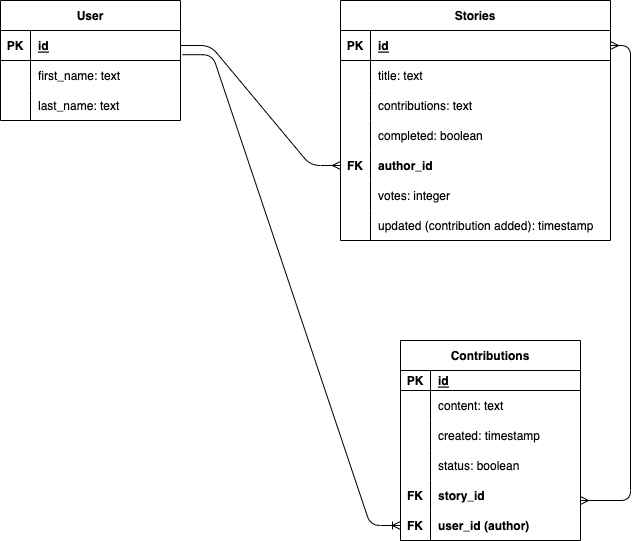

The diagram above was exported from draw.io. Its source (the exported page's mxGraphModel, read from the mxfile embedded in the PNG):
<mxGraphModel dx="1251" dy="653" grid="1" gridSize="10" guides="1" tooltips="1" connect="1" arrows="1" fold="1" page="1" pageScale="1" pageWidth="850" pageHeight="1100" math="0" shadow="0">
  <root>
    <mxCell id="0" />
    <mxCell id="1" parent="0" />
    <mxCell id="2" value="User" style="shape=table;startSize=30;container=1;collapsible=1;childLayout=tableLayout;fixedRows=1;rowLines=0;fontStyle=1;align=center;resizeLast=1;" parent="1" vertex="1">
      <mxGeometry x="80" y="80" width="180" height="120" as="geometry" />
    </mxCell>
    <mxCell id="3" value="" style="shape=tableRow;horizontal=0;startSize=0;swimlaneHead=0;swimlaneBody=0;fillColor=none;collapsible=0;dropTarget=0;points=[[0,0.5],[1,0.5]];portConstraint=eastwest;top=0;left=0;right=0;bottom=1;" parent="2" vertex="1">
      <mxGeometry y="30" width="180" height="30" as="geometry" />
    </mxCell>
    <mxCell id="4" value="PK" style="shape=partialRectangle;connectable=0;fillColor=none;top=0;left=0;bottom=0;right=0;fontStyle=1;overflow=hidden;" parent="3" vertex="1">
      <mxGeometry width="30" height="30" as="geometry">
        <mxRectangle width="30" height="30" as="alternateBounds" />
      </mxGeometry>
    </mxCell>
    <mxCell id="5" value="id" style="shape=partialRectangle;connectable=0;fillColor=none;top=0;left=0;bottom=0;right=0;align=left;spacingLeft=6;fontStyle=5;overflow=hidden;" parent="3" vertex="1">
      <mxGeometry x="30" width="150" height="30" as="geometry">
        <mxRectangle width="150" height="30" as="alternateBounds" />
      </mxGeometry>
    </mxCell>
    <mxCell id="6" value="" style="shape=tableRow;horizontal=0;startSize=0;swimlaneHead=0;swimlaneBody=0;fillColor=none;collapsible=0;dropTarget=0;points=[[0,0.5],[1,0.5]];portConstraint=eastwest;top=0;left=0;right=0;bottom=0;" parent="2" vertex="1">
      <mxGeometry y="60" width="180" height="30" as="geometry" />
    </mxCell>
    <mxCell id="7" value="" style="shape=partialRectangle;connectable=0;fillColor=none;top=0;left=0;bottom=0;right=0;editable=1;overflow=hidden;" parent="6" vertex="1">
      <mxGeometry width="30" height="30" as="geometry">
        <mxRectangle width="30" height="30" as="alternateBounds" />
      </mxGeometry>
    </mxCell>
    <mxCell id="8" value="first_name: text" style="shape=partialRectangle;connectable=0;fillColor=none;top=0;left=0;bottom=0;right=0;align=left;spacingLeft=6;overflow=hidden;" parent="6" vertex="1">
      <mxGeometry x="30" width="150" height="30" as="geometry">
        <mxRectangle width="150" height="30" as="alternateBounds" />
      </mxGeometry>
    </mxCell>
    <mxCell id="9" value="" style="shape=tableRow;horizontal=0;startSize=0;swimlaneHead=0;swimlaneBody=0;fillColor=none;collapsible=0;dropTarget=0;points=[[0,0.5],[1,0.5]];portConstraint=eastwest;top=0;left=0;right=0;bottom=0;" parent="2" vertex="1">
      <mxGeometry y="90" width="180" height="30" as="geometry" />
    </mxCell>
    <mxCell id="10" value="" style="shape=partialRectangle;connectable=0;fillColor=none;top=0;left=0;bottom=0;right=0;editable=1;overflow=hidden;" parent="9" vertex="1">
      <mxGeometry width="30" height="30" as="geometry">
        <mxRectangle width="30" height="30" as="alternateBounds" />
      </mxGeometry>
    </mxCell>
    <mxCell id="11" value="last_name: text" style="shape=partialRectangle;connectable=0;fillColor=none;top=0;left=0;bottom=0;right=0;align=left;spacingLeft=6;overflow=hidden;" parent="9" vertex="1">
      <mxGeometry x="30" width="150" height="30" as="geometry">
        <mxRectangle width="150" height="30" as="alternateBounds" />
      </mxGeometry>
    </mxCell>
    <mxCell id="18" value="Contributions" style="shape=table;startSize=30;container=1;collapsible=1;childLayout=tableLayout;fixedRows=1;rowLines=0;fontStyle=1;align=center;resizeLast=1;" parent="1" vertex="1">
      <mxGeometry x="480" y="420" width="180" height="200" as="geometry" />
    </mxCell>
    <mxCell id="19" value="" style="shape=tableRow;horizontal=0;startSize=0;swimlaneHead=0;swimlaneBody=0;fillColor=none;collapsible=0;dropTarget=0;points=[[0,0.5],[1,0.5]];portConstraint=eastwest;top=0;left=0;right=0;bottom=1;" parent="18" vertex="1">
      <mxGeometry y="30" width="180" height="20" as="geometry" />
    </mxCell>
    <mxCell id="20" value="PK" style="shape=partialRectangle;connectable=0;fillColor=none;top=0;left=0;bottom=0;right=0;fontStyle=1;overflow=hidden;" parent="19" vertex="1">
      <mxGeometry width="30" height="20" as="geometry">
        <mxRectangle width="30" height="20" as="alternateBounds" />
      </mxGeometry>
    </mxCell>
    <mxCell id="21" value="id" style="shape=partialRectangle;connectable=0;fillColor=none;top=0;left=0;bottom=0;right=0;align=left;spacingLeft=6;fontStyle=5;overflow=hidden;" parent="19" vertex="1">
      <mxGeometry x="30" width="150" height="20" as="geometry">
        <mxRectangle width="150" height="20" as="alternateBounds" />
      </mxGeometry>
    </mxCell>
    <mxCell id="22" value="" style="shape=tableRow;horizontal=0;startSize=0;swimlaneHead=0;swimlaneBody=0;fillColor=none;collapsible=0;dropTarget=0;points=[[0,0.5],[1,0.5]];portConstraint=eastwest;top=0;left=0;right=0;bottom=0;" parent="18" vertex="1">
      <mxGeometry y="50" width="180" height="30" as="geometry" />
    </mxCell>
    <mxCell id="23" value="" style="shape=partialRectangle;connectable=0;fillColor=none;top=0;left=0;bottom=0;right=0;editable=1;overflow=hidden;" parent="22" vertex="1">
      <mxGeometry width="30" height="30" as="geometry">
        <mxRectangle width="30" height="30" as="alternateBounds" />
      </mxGeometry>
    </mxCell>
    <mxCell id="24" value="content: text" style="shape=partialRectangle;connectable=0;fillColor=none;top=0;left=0;bottom=0;right=0;align=left;spacingLeft=6;overflow=hidden;" parent="22" vertex="1">
      <mxGeometry x="30" width="150" height="30" as="geometry">
        <mxRectangle width="150" height="30" as="alternateBounds" />
      </mxGeometry>
    </mxCell>
    <mxCell id="25" value="" style="shape=tableRow;horizontal=0;startSize=0;swimlaneHead=0;swimlaneBody=0;fillColor=none;collapsible=0;dropTarget=0;points=[[0,0.5],[1,0.5]];portConstraint=eastwest;top=0;left=0;right=0;bottom=0;" parent="18" vertex="1">
      <mxGeometry y="80" width="180" height="30" as="geometry" />
    </mxCell>
    <mxCell id="26" value="" style="shape=partialRectangle;connectable=0;fillColor=none;top=0;left=0;bottom=0;right=0;editable=1;overflow=hidden;fontStyle=1" parent="25" vertex="1">
      <mxGeometry width="30" height="30" as="geometry">
        <mxRectangle width="30" height="30" as="alternateBounds" />
      </mxGeometry>
    </mxCell>
    <mxCell id="27" value="created: timestamp" style="shape=partialRectangle;connectable=0;fillColor=none;top=0;left=0;bottom=0;right=0;align=left;spacingLeft=6;overflow=hidden;fontStyle=0" parent="25" vertex="1">
      <mxGeometry x="30" width="150" height="30" as="geometry">
        <mxRectangle width="150" height="30" as="alternateBounds" />
      </mxGeometry>
    </mxCell>
    <mxCell id="28" value="" style="shape=tableRow;horizontal=0;startSize=0;swimlaneHead=0;swimlaneBody=0;fillColor=none;collapsible=0;dropTarget=0;points=[[0,0.5],[1,0.5]];portConstraint=eastwest;top=0;left=0;right=0;bottom=0;" parent="18" vertex="1">
      <mxGeometry y="110" width="180" height="30" as="geometry" />
    </mxCell>
    <mxCell id="29" value="" style="shape=partialRectangle;connectable=0;fillColor=none;top=0;left=0;bottom=0;right=0;editable=1;overflow=hidden;" parent="28" vertex="1">
      <mxGeometry width="30" height="30" as="geometry">
        <mxRectangle width="30" height="30" as="alternateBounds" />
      </mxGeometry>
    </mxCell>
    <mxCell id="30" value="status: boolean" style="shape=partialRectangle;connectable=0;fillColor=none;top=0;left=0;bottom=0;right=0;align=left;spacingLeft=6;overflow=hidden;" parent="28" vertex="1">
      <mxGeometry x="30" width="150" height="30" as="geometry">
        <mxRectangle width="150" height="30" as="alternateBounds" />
      </mxGeometry>
    </mxCell>
    <mxCell id="31" value="" style="shape=tableRow;horizontal=0;startSize=0;swimlaneHead=0;swimlaneBody=0;fillColor=none;collapsible=0;dropTarget=0;points=[[0,0.5],[1,0.5]];portConstraint=eastwest;top=0;left=0;right=0;bottom=0;" parent="18" vertex="1">
      <mxGeometry y="140" width="180" height="30" as="geometry" />
    </mxCell>
    <mxCell id="32" value="FK" style="shape=partialRectangle;connectable=0;fillColor=none;top=0;left=0;bottom=0;right=0;editable=1;overflow=hidden;fontStyle=1" parent="31" vertex="1">
      <mxGeometry width="30" height="30" as="geometry">
        <mxRectangle width="30" height="30" as="alternateBounds" />
      </mxGeometry>
    </mxCell>
    <mxCell id="33" value="story_id" style="shape=partialRectangle;connectable=0;fillColor=none;top=0;left=0;bottom=0;right=0;align=left;spacingLeft=6;overflow=hidden;fontStyle=1" parent="31" vertex="1">
      <mxGeometry x="30" width="150" height="30" as="geometry">
        <mxRectangle width="150" height="30" as="alternateBounds" />
      </mxGeometry>
    </mxCell>
    <mxCell id="34" value="" style="shape=tableRow;horizontal=0;startSize=0;swimlaneHead=0;swimlaneBody=0;fillColor=none;collapsible=0;dropTarget=0;points=[[0,0.5],[1,0.5]];portConstraint=eastwest;top=0;left=0;right=0;bottom=0;" parent="18" vertex="1">
      <mxGeometry y="170" width="180" height="30" as="geometry" />
    </mxCell>
    <mxCell id="35" value="FK" style="shape=partialRectangle;connectable=0;fillColor=none;top=0;left=0;bottom=0;right=0;editable=1;overflow=hidden;fontStyle=1" parent="34" vertex="1">
      <mxGeometry width="30" height="30" as="geometry">
        <mxRectangle width="30" height="30" as="alternateBounds" />
      </mxGeometry>
    </mxCell>
    <mxCell id="36" value="user_id (author)" style="shape=partialRectangle;connectable=0;fillColor=none;top=0;left=0;bottom=0;right=0;align=left;spacingLeft=6;overflow=hidden;fontStyle=1" parent="34" vertex="1">
      <mxGeometry x="30" width="150" height="30" as="geometry">
        <mxRectangle width="150" height="30" as="alternateBounds" />
      </mxGeometry>
    </mxCell>
    <mxCell id="37" value="Stories" style="shape=table;startSize=30;container=1;collapsible=1;childLayout=tableLayout;fixedRows=1;rowLines=0;fontStyle=1;align=center;resizeLast=1;" parent="1" vertex="1">
      <mxGeometry x="420" y="80" width="270" height="240" as="geometry" />
    </mxCell>
    <mxCell id="38" value="" style="shape=tableRow;horizontal=0;startSize=0;swimlaneHead=0;swimlaneBody=0;fillColor=none;collapsible=0;dropTarget=0;points=[[0,0.5],[1,0.5]];portConstraint=eastwest;top=0;left=0;right=0;bottom=1;" parent="37" vertex="1">
      <mxGeometry y="30" width="270" height="30" as="geometry" />
    </mxCell>
    <mxCell id="39" value="PK" style="shape=partialRectangle;connectable=0;fillColor=none;top=0;left=0;bottom=0;right=0;fontStyle=1;overflow=hidden;" parent="38" vertex="1">
      <mxGeometry width="30" height="30" as="geometry">
        <mxRectangle width="30" height="30" as="alternateBounds" />
      </mxGeometry>
    </mxCell>
    <mxCell id="40" value="id" style="shape=partialRectangle;connectable=0;fillColor=none;top=0;left=0;bottom=0;right=0;align=left;spacingLeft=6;fontStyle=5;overflow=hidden;" parent="38" vertex="1">
      <mxGeometry x="30" width="240" height="30" as="geometry">
        <mxRectangle width="240" height="30" as="alternateBounds" />
      </mxGeometry>
    </mxCell>
    <mxCell id="41" value="" style="shape=tableRow;horizontal=0;startSize=0;swimlaneHead=0;swimlaneBody=0;fillColor=none;collapsible=0;dropTarget=0;points=[[0,0.5],[1,0.5]];portConstraint=eastwest;top=0;left=0;right=0;bottom=0;" parent="37" vertex="1">
      <mxGeometry y="60" width="270" height="30" as="geometry" />
    </mxCell>
    <mxCell id="42" value="" style="shape=partialRectangle;connectable=0;fillColor=none;top=0;left=0;bottom=0;right=0;editable=1;overflow=hidden;" parent="41" vertex="1">
      <mxGeometry width="30" height="30" as="geometry">
        <mxRectangle width="30" height="30" as="alternateBounds" />
      </mxGeometry>
    </mxCell>
    <mxCell id="43" value="title: text" style="shape=partialRectangle;connectable=0;fillColor=none;top=0;left=0;bottom=0;right=0;align=left;spacingLeft=6;overflow=hidden;" parent="41" vertex="1">
      <mxGeometry x="30" width="240" height="30" as="geometry">
        <mxRectangle width="240" height="30" as="alternateBounds" />
      </mxGeometry>
    </mxCell>
    <mxCell id="44" value="" style="shape=tableRow;horizontal=0;startSize=0;swimlaneHead=0;swimlaneBody=0;fillColor=none;collapsible=0;dropTarget=0;points=[[0,0.5],[1,0.5]];portConstraint=eastwest;top=0;left=0;right=0;bottom=0;" parent="37" vertex="1">
      <mxGeometry y="90" width="270" height="30" as="geometry" />
    </mxCell>
    <mxCell id="45" value="" style="shape=partialRectangle;connectable=0;fillColor=none;top=0;left=0;bottom=0;right=0;editable=1;overflow=hidden;" parent="44" vertex="1">
      <mxGeometry width="30" height="30" as="geometry">
        <mxRectangle width="30" height="30" as="alternateBounds" />
      </mxGeometry>
    </mxCell>
    <mxCell id="46" value="contributions: text" style="shape=partialRectangle;connectable=0;fillColor=none;top=0;left=0;bottom=0;right=0;align=left;spacingLeft=6;overflow=hidden;" parent="44" vertex="1">
      <mxGeometry x="30" width="240" height="30" as="geometry">
        <mxRectangle width="240" height="30" as="alternateBounds" />
      </mxGeometry>
    </mxCell>
    <mxCell id="47" value="" style="shape=tableRow;horizontal=0;startSize=0;swimlaneHead=0;swimlaneBody=0;fillColor=none;collapsible=0;dropTarget=0;points=[[0,0.5],[1,0.5]];portConstraint=eastwest;top=0;left=0;right=0;bottom=0;" parent="37" vertex="1">
      <mxGeometry y="120" width="270" height="30" as="geometry" />
    </mxCell>
    <mxCell id="48" value="" style="shape=partialRectangle;connectable=0;fillColor=none;top=0;left=0;bottom=0;right=0;editable=1;overflow=hidden;" parent="47" vertex="1">
      <mxGeometry width="30" height="30" as="geometry">
        <mxRectangle width="30" height="30" as="alternateBounds" />
      </mxGeometry>
    </mxCell>
    <mxCell id="49" value="completed: boolean" style="shape=partialRectangle;connectable=0;fillColor=none;top=0;left=0;bottom=0;right=0;align=left;spacingLeft=6;overflow=hidden;" parent="47" vertex="1">
      <mxGeometry x="30" width="240" height="30" as="geometry">
        <mxRectangle width="240" height="30" as="alternateBounds" />
      </mxGeometry>
    </mxCell>
    <mxCell id="50" value="" style="shape=tableRow;horizontal=0;startSize=0;swimlaneHead=0;swimlaneBody=0;fillColor=none;collapsible=0;dropTarget=0;points=[[0,0.5],[1,0.5]];portConstraint=eastwest;top=0;left=0;right=0;bottom=0;" parent="37" vertex="1">
      <mxGeometry y="150" width="270" height="30" as="geometry" />
    </mxCell>
    <mxCell id="51" value="FK" style="shape=partialRectangle;connectable=0;fillColor=none;top=0;left=0;bottom=0;right=0;editable=1;overflow=hidden;fontStyle=1" parent="50" vertex="1">
      <mxGeometry width="30" height="30" as="geometry">
        <mxRectangle width="30" height="30" as="alternateBounds" />
      </mxGeometry>
    </mxCell>
    <mxCell id="52" value="author_id" style="shape=partialRectangle;connectable=0;fillColor=none;top=0;left=0;bottom=0;right=0;align=left;spacingLeft=6;overflow=hidden;fontStyle=1" parent="50" vertex="1">
      <mxGeometry x="30" width="240" height="30" as="geometry">
        <mxRectangle width="240" height="30" as="alternateBounds" />
      </mxGeometry>
    </mxCell>
    <mxCell id="53" value="" style="shape=tableRow;horizontal=0;startSize=0;swimlaneHead=0;swimlaneBody=0;fillColor=none;collapsible=0;dropTarget=0;points=[[0,0.5],[1,0.5]];portConstraint=eastwest;top=0;left=0;right=0;bottom=0;" parent="37" vertex="1">
      <mxGeometry y="180" width="270" height="30" as="geometry" />
    </mxCell>
    <mxCell id="54" value="" style="shape=partialRectangle;connectable=0;fillColor=none;top=0;left=0;bottom=0;right=0;editable=1;overflow=hidden;" parent="53" vertex="1">
      <mxGeometry width="30" height="30" as="geometry">
        <mxRectangle width="30" height="30" as="alternateBounds" />
      </mxGeometry>
    </mxCell>
    <mxCell id="55" value="votes: integer" style="shape=partialRectangle;connectable=0;fillColor=none;top=0;left=0;bottom=0;right=0;align=left;spacingLeft=6;overflow=hidden;" parent="53" vertex="1">
      <mxGeometry x="30" width="240" height="30" as="geometry">
        <mxRectangle width="240" height="30" as="alternateBounds" />
      </mxGeometry>
    </mxCell>
    <mxCell id="56" value="" style="shape=tableRow;horizontal=0;startSize=0;swimlaneHead=0;swimlaneBody=0;fillColor=none;collapsible=0;dropTarget=0;points=[[0,0.5],[1,0.5]];portConstraint=eastwest;top=0;left=0;right=0;bottom=0;" parent="37" vertex="1">
      <mxGeometry y="210" width="270" height="30" as="geometry" />
    </mxCell>
    <mxCell id="57" value="" style="shape=partialRectangle;connectable=0;fillColor=none;top=0;left=0;bottom=0;right=0;editable=1;overflow=hidden;" parent="56" vertex="1">
      <mxGeometry width="30" height="30" as="geometry">
        <mxRectangle width="30" height="30" as="alternateBounds" />
      </mxGeometry>
    </mxCell>
    <mxCell id="58" value="updated (contribution added): timestamp" style="shape=partialRectangle;connectable=0;fillColor=none;top=0;left=0;bottom=0;right=0;align=left;spacingLeft=6;overflow=hidden;" parent="56" vertex="1">
      <mxGeometry x="30" width="240" height="30" as="geometry">
        <mxRectangle width="240" height="30" as="alternateBounds" />
      </mxGeometry>
    </mxCell>
    <mxCell id="59" value="" style="edgeStyle=entityRelationEdgeStyle;fontSize=12;html=1;endArrow=ERmany;rounded=1;exitX=1;exitY=0.5;exitDx=0;exitDy=0;entryX=0;entryY=0.5;entryDx=0;entryDy=0;" parent="1" source="3" target="50" edge="1">
      <mxGeometry width="100" height="100" relative="1" as="geometry">
        <mxPoint x="370" y="330" as="sourcePoint" />
        <mxPoint x="470" y="230" as="targetPoint" />
      </mxGeometry>
    </mxCell>
    <mxCell id="60" value="" style="edgeStyle=elbowEdgeStyle;fontSize=12;html=1;endArrow=ERmany;startArrow=ERmany;rounded=1;strokeColor=default;entryX=1;entryY=0.5;entryDx=0;entryDy=0;" parent="1" edge="1" target="38">
      <mxGeometry width="100" height="100" relative="1" as="geometry">
        <mxPoint x="660" y="580" as="sourcePoint" />
        <mxPoint x="690" y="185" as="targetPoint" />
        <Array as="points">
          <mxPoint x="710" y="190" />
        </Array>
      </mxGeometry>
    </mxCell>
    <mxCell id="61" value="" style="edgeStyle=entityRelationEdgeStyle;fontSize=12;html=1;endArrow=ERoneToMany;rounded=1;exitX=1.011;exitY=0.807;exitDx=0;exitDy=0;exitPerimeter=0;entryX=0;entryY=0.5;entryDx=0;entryDy=0;" parent="1" source="3" target="34" edge="1">
      <mxGeometry width="100" height="100" relative="1" as="geometry">
        <mxPoint x="370" y="430" as="sourcePoint" />
        <mxPoint x="470" y="330" as="targetPoint" />
      </mxGeometry>
    </mxCell>
  </root>
</mxGraphModel>